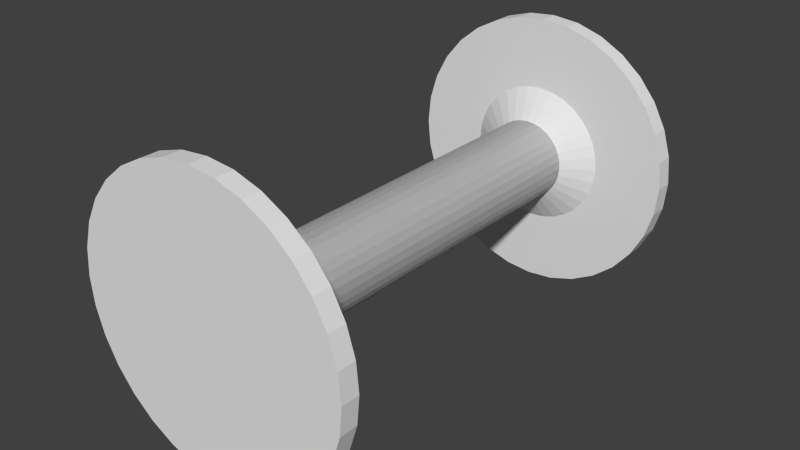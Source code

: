 # Source: pitch-trim-wheel.blend  (saved by Blender 2.76.0; exported with 4.5.12 LTS)
import bpy
from mathutils import Matrix  # noqa: F401  (used for matrix-valued properties, if any)

bpy.ops.wm.read_factory_settings(use_empty=True)
scene = bpy.context.scene
scene.name = 'Scene'

# ---- collections
col_collection_2 = bpy.data.collections.new('Collection 2'); scene.collection.children.link(col_collection_2)

# ---- world
world_world = bpy.data.worlds.new('World'); scene.world = world_world
world_world.color = (0.05088, 0.05088, 0.05088)
world_world.use_sun_shadow = False
world_world.sun_shadow_jitter_overblur = 0.0
world_world.cycles.sampling_method = 'MANUAL'
world_world.cycles.sample_map_resolution = 256

# ---- meshes
me_cylinder_001 = bpy.data.meshes.new('Cylinder.001')
me_cylinder_001.from_pydata([(-3.359e-08, 0.325, -1.0), (-3.359e-08, 0.325, 1.0), (0.0634, 0.3188, -1.0), (0.0634, 0.3188, 1.0), (0.1244, 0.3003, -1.0), (0.1244, 0.3003, 1.0), (0.1806, 0.2702, -1.0), (0.1806, 0.2702, 1.0), (0.2298, 0.2298, -1.0), (0.2298, 0.2298, 1.0), (0.2702, 0.1806, -1.0), (0.2702, 0.1806, 1.0), (0.3003, 0.1244, -1.0), (0.3003, 0.1244, 1.0), (0.3188, 0.0634, -1.0), (0.3188, 0.0634, 1.0), (0.325, 4.497e-08, -1.0), (0.325, -1.003e-07, 1.0), (0.3188, -0.0634, -1.0), (0.3188, -0.0634, 1.0), (0.3003, -0.1244, -1.0), (0.3003, -0.1244, 1.0), (0.2702, -0.1806, -1.0), (0.2702, -0.1806, 1.0), (0.2298, -0.2298, -1.0), (0.2298, -0.2298, 1.0), (0.1806, -0.2702, -1.0), (0.1806, -0.2702, 1.0), (0.1244, -0.3003, -1.0), (0.1244, -0.3003, 1.0), (0.0634, -0.3188, -1.0), (0.0634, -0.3188, 1.0), (-1.395e-07, -0.325, -1.0), (-1.395e-07, -0.325, 1.0), (-0.0634, -0.3188, -1.0), (-0.0634, -0.3188, 1.0), (-0.1244, -0.3003, -1.0), (-0.1244, -0.3003, 1.0), (-0.1806, -0.2702, -1.0), (-0.1806, -0.2702, 1.0), (-0.2298, -0.2298, -1.0), (-0.2298, -0.2298, 1.0), (-0.2702, -0.1806, -1.0), (-0.2702, -0.1806, 1.0), (-0.3003, -0.1244, -1.0), (-0.3003, -0.1244, 1.0), (-0.3188, -0.0634, -1.0), (-0.3188, -0.0634, 1.0), (-0.325, 3.343e-07, -1.0), (-0.325, 1.89e-07, 1.0), (-0.3188, 0.0634, -1.0), (-0.3188, 0.0634, 1.0), (-0.3003, 0.1244, -1.0), (-0.3003, 0.1244, 1.0), (-0.2702, 0.1806, -1.0), (-0.2702, 0.1806, 1.0), (-0.2298, 0.2298, -1.0), (-0.2298, 0.2298, 1.0), (-0.1806, 0.2702, -1.0), (-0.1806, 0.2702, 1.0), (-0.1244, 0.3003, -1.0), (-0.1244, 0.3003, 1.0), (-0.0634, 0.3188, -1.0), (-0.0634, 0.3188, 1.0), (-5.694e-08, 0.5687, 1.094), (0.111, 0.5578, 1.094), (0.2177, 0.5255, 1.094), (0.316, 0.4729, 1.094), (0.4022, 0.4022, 1.094), (0.4729, 0.316, 1.094), (0.5255, 0.2177, 1.094), (0.5578, 0.111, 1.094), (0.5687, -1.637e-07, 1.094), (0.5578, -0.111, 1.094), (0.5255, -0.2177, 1.094), (0.4729, -0.316, 1.094), (0.4022, -0.4022, 1.094), (0.316, -0.4729, 1.094), (0.2177, -0.5255, 1.094), (0.111, -0.5578, 1.094), (-2.423e-07, -0.5688, 1.094), (-0.111, -0.5578, 1.094), (-0.2177, -0.5255, 1.094), (-0.316, -0.4729, 1.094), (-0.4022, -0.4022, 1.094), (-0.4729, -0.316, 1.094), (-0.5255, -0.2177, 1.094), (-0.5578, -0.111, 1.094), (-0.5688, 3.426e-07, 1.094), (-0.5578, 0.111, 1.094), (-0.5255, 0.2177, 1.094), (-0.4729, 0.316, 1.094), (-0.4022, 0.4022, 1.094), (-0.316, 0.4729, 1.094), (-0.2177, 0.5255, 1.094), (-0.111, 0.5578, 1.094), (-1.131e-07, 1.137, 1.094), (0.2219, 1.116, 1.094), (0.4353, 1.051, 1.094), (0.632, 0.9458, 1.094), (0.8043, 0.8043, 1.094), (0.9458, 0.632, 1.094), (1.051, 0.4353, 1.094), (1.116, 0.2219, 1.094), (1.137, -3.284e-07, 1.094), (1.116, -0.2219, 1.094), (1.051, -0.4353, 1.094), (0.9458, -0.632, 1.094), (0.8043, -0.8043, 1.094), (0.632, -0.9458, 1.094), (0.4353, -1.051, 1.094), (0.2219, -1.116, 1.094), (-4.837e-07, -1.138, 1.094), (-0.2219, -1.116, 1.094), (-0.4353, -1.051, 1.094), (-0.632, -0.9458, 1.094), (-0.8043, -0.8043, 1.094), (-0.9458, -0.632, 1.094), (-1.051, -0.4353, 1.094), (-1.116, -0.2219, 1.094), (-1.138, 6.841e-07, 1.094), (-1.116, 0.2219, 1.094), (-1.051, 0.4353, 1.094), (-0.9458, 0.632, 1.094), (-0.8043, 0.8043, 1.094), (-0.632, 0.9458, 1.094), (-0.4353, 1.051, 1.094), (-0.2219, 1.116, 1.094), (-1.068e-07, 1.137, 1.187), (0.2219, 1.116, 1.187), (0.4353, 1.051, 1.187), (0.632, 0.9458, 1.187), (0.8043, 0.8043, 1.187), (0.9458, 0.632, 1.187), (1.051, 0.4353, 1.187), (1.116, 0.2219, 1.187), (1.137, -3.284e-07, 1.187), (1.116, -0.2219, 1.187), (1.051, -0.4353, 1.187), (0.9458, -0.632, 1.187), (0.8043, -0.8043, 1.187), (0.632, -0.9458, 1.187), (0.4353, -1.051, 1.187), (0.2219, -1.116, 1.187), (-4.774e-07, -1.138, 1.187), (-0.2219, -1.116, 1.187), (-0.4353, -1.051, 1.187), (-0.632, -0.9458, 1.187), (-0.8043, -0.8043, 1.187), (-0.9458, -0.632, 1.187), (-1.051, -0.4353, 1.187), (-1.116, -0.2219, 1.187), (-1.138, 6.841e-07, 1.187), (-1.116, 0.2219, 1.187), (-1.051, 0.4353, 1.187), (-0.9458, 0.632, 1.187), (-0.8043, 0.8043, 1.187), (-0.632, 0.9458, 1.187), (-0.4353, 1.051, 1.187), (-0.2219, 1.116, 1.187), (-3.359e-08, 0.325, 1.0), (-3.359e-08, 0.325, -1.0), (0.0634, 0.3188, 1.0), (0.0634, 0.3188, -1.0), (0.1244, 0.3003, 1.0), (0.1244, 0.3003, -1.0), (0.1806, 0.2702, 1.0), (0.1806, 0.2702, -1.0), (0.2298, 0.2298, 1.0), (0.2298, 0.2298, -1.0), (0.2702, 0.1806, 1.0), (0.2702, 0.1806, -1.0), (0.3003, 0.1244, 1.0), (0.3003, 0.1244, -1.0), (0.3188, 0.0634, 1.0), (0.3188, 0.0634, -1.0), (0.325, 4.497e-08, 1.0), (0.325, -1.003e-07, -1.0), (0.3188, -0.0634, 1.0), (0.3188, -0.0634, -1.0), (0.3003, -0.1244, 1.0), (0.3003, -0.1244, -1.0), (0.2702, -0.1806, 1.0), (0.2702, -0.1806, -1.0), (0.2298, -0.2298, 1.0), (0.2298, -0.2298, -1.0), (0.1806, -0.2702, 1.0), (0.1806, -0.2702, -1.0), (0.1244, -0.3003, 1.0), (0.1244, -0.3003, -1.0), (0.0634, -0.3188, 1.0), (0.0634, -0.3188, -1.0), (-1.395e-07, -0.325, 1.0), (-1.395e-07, -0.325, -1.0), (-0.0634, -0.3188, 1.0), (-0.0634, -0.3188, -1.0), (-0.1244, -0.3003, 1.0), (-0.1244, -0.3003, -1.0), (-0.1806, -0.2702, 1.0), (-0.1806, -0.2702, -1.0), (-0.2298, -0.2298, 1.0), (-0.2298, -0.2298, -1.0), (-0.2702, -0.1806, 1.0), (-0.2702, -0.1806, -1.0), (-0.3003, -0.1244, 1.0), (-0.3003, -0.1244, -1.0), (-0.3188, -0.0634, 1.0), (-0.3188, -0.0634, -1.0), (-0.325, 3.343e-07, 1.0), (-0.325, 1.89e-07, -1.0), (-0.3188, 0.0634, 1.0), (-0.3188, 0.0634, -1.0), (-0.3003, 0.1244, 1.0), (-0.3003, 0.1244, -1.0), (-0.2702, 0.1806, 1.0), (-0.2702, 0.1806, -1.0), (-0.2298, 0.2298, 1.0), (-0.2298, 0.2298, -1.0), (-0.1806, 0.2702, 1.0), (-0.1806, 0.2702, -1.0), (-0.1244, 0.3003, 1.0), (-0.1244, 0.3003, -1.0), (-0.0634, 0.3188, 1.0), (-0.0634, 0.3188, -1.0), (-5.694e-08, 0.5687, -1.094), (0.111, 0.5578, -1.094), (0.2177, 0.5255, -1.094), (0.316, 0.4729, -1.094), (0.4022, 0.4022, -1.094), (0.4729, 0.316, -1.094), (0.5255, 0.2177, -1.094), (0.5578, 0.111, -1.094), (0.5687, -1.637e-07, -1.094), (0.5578, -0.111, -1.094), (0.5255, -0.2177, -1.094), (0.4729, -0.316, -1.094), (0.4022, -0.4022, -1.094), (0.316, -0.4729, -1.094), (0.2177, -0.5255, -1.094), (0.111, -0.5578, -1.094), (-2.423e-07, -0.5688, -1.094), (-0.111, -0.5578, -1.094), (-0.2177, -0.5255, -1.094), (-0.316, -0.4729, -1.094), (-0.4022, -0.4022, -1.094), (-0.4729, -0.316, -1.094), (-0.5255, -0.2177, -1.094), (-0.5578, -0.111, -1.094), (-0.5688, 3.426e-07, -1.094), (-0.5578, 0.111, -1.094), (-0.5255, 0.2177, -1.094), (-0.4729, 0.316, -1.094), (-0.4022, 0.4022, -1.094), (-0.316, 0.4729, -1.094), (-0.2177, 0.5255, -1.094), (-0.111, 0.5578, -1.094), (-1.131e-07, 1.137, -1.094), (0.2219, 1.116, -1.094), (0.4353, 1.051, -1.094), (0.632, 0.9458, -1.094), (0.8043, 0.8043, -1.094), (0.9458, 0.632, -1.094), (1.051, 0.4353, -1.094), (1.116, 0.2219, -1.094), (1.137, -3.284e-07, -1.094), (1.116, -0.2219, -1.094), (1.051, -0.4353, -1.094), (0.9458, -0.632, -1.094), (0.8043, -0.8043, -1.094), (0.632, -0.9458, -1.094), (0.4353, -1.051, -1.094), (0.2219, -1.116, -1.094), (-4.837e-07, -1.138, -1.094), (-0.2219, -1.116, -1.094), (-0.4353, -1.051, -1.094), (-0.632, -0.9458, -1.094), (-0.8043, -0.8043, -1.094), (-0.9458, -0.632, -1.094), (-1.051, -0.4353, -1.094), (-1.116, -0.2219, -1.094), (-1.138, 6.841e-07, -1.094), (-1.116, 0.2219, -1.094), (-1.051, 0.4353, -1.094), (-0.9458, 0.632, -1.094), (-0.8043, 0.8043, -1.094), (-0.632, 0.9458, -1.094), (-0.4353, 1.051, -1.094), (-0.2219, 1.116, -1.094), (-1.068e-07, 1.137, -1.187), (0.2219, 1.116, -1.187), (0.4353, 1.051, -1.187), (0.632, 0.9458, -1.187), (0.8043, 0.8043, -1.187), (0.9458, 0.632, -1.187), (1.051, 0.4353, -1.187), (1.116, 0.2219, -1.187), (1.137, -3.284e-07, -1.187), (1.116, -0.2219, -1.187), (1.051, -0.4353, -1.187), (0.9458, -0.632, -1.187), (0.8043, -0.8043, -1.187), (0.632, -0.9458, -1.187), (0.4353, -1.051, -1.187), (0.2219, -1.116, -1.187), (-4.774e-07, -1.138, -1.187), (-0.2219, -1.116, -1.187), (-0.4353, -1.051, -1.187), (-0.632, -0.9458, -1.187), (-0.8043, -0.8043, -1.187), (-0.9458, -0.632, -1.187), (-1.051, -0.4353, -1.187), (-1.116, -0.2219, -1.187), (-1.138, 6.841e-07, -1.187), (-1.116, 0.2219, -1.187), (-1.051, 0.4353, -1.187), (-0.9458, 0.632, -1.187), (-0.8043, 0.8043, -1.187), (-0.632, 0.9458, -1.187), (-0.4353, 1.051, -1.187), (-0.2219, 1.116, -1.187)], [], [(0, 1, 3, 2), (2, 3, 5, 4), (4, 5, 7, 6), (6, 7, 9, 8), (8, 9, 11, 10), (10, 11, 13, 12), (12, 13, 15, 14), (14, 15, 17, 16), (16, 17, 19, 18), (18, 19, 21, 20), (20, 21, 23, 22), (22, 23, 25, 24), (24, 25, 27, 26), (26, 27, 29, 28), (28, 29, 31, 30), (30, 31, 33, 32), (32, 33, 35, 34), (34, 35, 37, 36), (36, 37, 39, 38), (38, 39, 41, 40), (40, 41, 43, 42), (42, 43, 45, 44), (44, 45, 47, 46), (46, 47, 49, 48), (48, 49, 51, 50), (50, 51, 53, 52), (52, 53, 55, 54), (54, 55, 57, 56), (56, 57, 59, 58), (58, 59, 61, 60), (13, 11, 69, 70), (62, 63, 1, 0), (60, 61, 63, 62), (0, 2, 4, 6, 8, 10, 12, 14, 16, 18, 20, 22, 24, 26, 28, 30, 32, 34, 36, 38, 40, 42, 44, 46, 48, 50, 52, 54, 56, 58, 60, 62), (66, 65, 97, 98), (31, 29, 78, 79), (49, 47, 87, 88), (5, 3, 65, 66), (23, 21, 74, 75), (41, 39, 83, 84), (59, 57, 92, 93), (15, 13, 70, 71), (33, 31, 79, 80), (51, 49, 88, 89), (7, 5, 66, 67), (25, 23, 75, 76), (43, 41, 84, 85), (61, 59, 93, 94), (17, 15, 71, 72), (35, 33, 80, 81), (53, 51, 89, 90), (9, 7, 67, 68), (27, 25, 76, 77), (45, 43, 85, 86), (63, 61, 94, 95), (19, 17, 72, 73), (37, 35, 81, 82), (55, 53, 90, 91), (11, 9, 68, 69), (29, 27, 77, 78), (47, 45, 86, 87), (3, 1, 64, 65), (1, 63, 95, 64), (21, 19, 73, 74), (39, 37, 82, 83), (57, 55, 91, 92), (110, 109, 141, 142), (93, 92, 124, 125), (80, 79, 111, 112), (67, 66, 98, 99), (94, 93, 125, 126), (81, 80, 112, 113), (68, 67, 99, 100), (95, 94, 126, 127), (82, 81, 113, 114), (69, 68, 100, 101), (64, 95, 127, 96), (83, 82, 114, 115), (70, 69, 101, 102), (84, 83, 115, 116), (71, 70, 102, 103), (85, 84, 116, 117), (72, 71, 103, 104), (86, 85, 117, 118), (73, 72, 104, 105), (87, 86, 118, 119), (74, 73, 105, 106), (88, 87, 119, 120), (75, 74, 106, 107), (89, 88, 120, 121), (76, 75, 107, 108), (90, 89, 121, 122), (77, 76, 108, 109), (91, 90, 122, 123), (78, 77, 109, 110), (65, 64, 96, 97), (92, 91, 123, 124), (79, 78, 110, 111), (129, 128, 159, 158, 157, 156, 155, 154, 153, 152, 151, 150, 149, 148, 147, 146, 145, 144, 143, 142, 141, 140, 139, 138, 137, 136, 135, 134, 133, 132, 131, 130), (97, 96, 128, 129), (124, 123, 155, 156), (111, 110, 142, 143), (98, 97, 129, 130), (125, 124, 156, 157), (112, 111, 143, 144), (99, 98, 130, 131), (126, 125, 157, 158), (113, 112, 144, 145), (100, 99, 131, 132), (127, 126, 158, 159), (114, 113, 145, 146), (101, 100, 132, 133), (96, 127, 159, 128), (115, 114, 146, 147), (102, 101, 133, 134), (116, 115, 147, 148), (103, 102, 134, 135), (117, 116, 148, 149), (104, 103, 135, 136), (118, 117, 149, 150), (105, 104, 136, 137), (119, 118, 150, 151), (106, 105, 137, 138), (120, 119, 151, 152), (107, 106, 138, 139), (121, 120, 152, 153), (108, 107, 139, 140), (122, 121, 153, 154), (109, 108, 140, 141), (123, 122, 154, 155), (160, 162, 163, 161), (162, 164, 165, 163), (164, 166, 167, 165), (166, 168, 169, 167), (168, 170, 171, 169), (170, 172, 173, 171), (172, 174, 175, 173), (174, 176, 177, 175), (176, 178, 179, 177), (178, 180, 181, 179), (180, 182, 183, 181), (182, 184, 185, 183), (184, 186, 187, 185), (186, 188, 189, 187), (188, 190, 191, 189), (190, 192, 193, 191), (192, 194, 195, 193), (194, 196, 197, 195), (196, 198, 199, 197), (198, 200, 201, 199), (200, 202, 203, 201), (202, 204, 205, 203), (204, 206, 207, 205), (206, 208, 209, 207), (208, 210, 211, 209), (210, 212, 213, 211), (212, 214, 215, 213), (214, 216, 217, 215), (216, 218, 219, 217), (218, 220, 221, 219), (173, 230, 229, 171), (222, 160, 161, 223), (220, 222, 223, 221), (160, 222, 220, 218, 216, 214, 212, 210, 208, 206, 204, 202, 200, 198, 196, 194, 192, 190, 188, 186, 184, 182, 180, 178, 176, 174, 172, 170, 168, 166, 164, 162), (226, 258, 257, 225), (191, 239, 238, 189), (209, 248, 247, 207), (165, 226, 225, 163), (183, 235, 234, 181), (201, 244, 243, 199), (219, 253, 252, 217), (175, 231, 230, 173), (193, 240, 239, 191), (211, 249, 248, 209), (167, 227, 226, 165), (185, 236, 235, 183), (203, 245, 244, 201), (221, 254, 253, 219), (177, 232, 231, 175), (195, 241, 240, 193), (213, 250, 249, 211), (169, 228, 227, 167), (187, 237, 236, 185), (205, 246, 245, 203), (223, 255, 254, 221), (179, 233, 232, 177), (197, 242, 241, 195), (215, 251, 250, 213), (171, 229, 228, 169), (189, 238, 237, 187), (207, 247, 246, 205), (163, 225, 224, 161), (161, 224, 255, 223), (181, 234, 233, 179), (199, 243, 242, 197), (217, 252, 251, 215), (270, 302, 301, 269), (253, 285, 284, 252), (240, 272, 271, 239), (227, 259, 258, 226), (254, 286, 285, 253), (241, 273, 272, 240), (228, 260, 259, 227), (255, 287, 286, 254), (242, 274, 273, 241), (229, 261, 260, 228), (224, 256, 287, 255), (243, 275, 274, 242), (230, 262, 261, 229), (244, 276, 275, 243), (231, 263, 262, 230), (245, 277, 276, 244), (232, 264, 263, 231), (246, 278, 277, 245), (233, 265, 264, 232), (247, 279, 278, 246), (234, 266, 265, 233), (248, 280, 279, 247), (235, 267, 266, 234), (249, 281, 280, 248), (236, 268, 267, 235), (250, 282, 281, 249), (237, 269, 268, 236), (251, 283, 282, 250), (238, 270, 269, 237), (225, 257, 256, 224), (252, 284, 283, 251), (239, 271, 270, 238), (289, 290, 291, 292, 293, 294, 295, 296, 297, 298, 299, 300, 301, 302, 303, 304, 305, 306, 307, 308, 309, 310, 311, 312, 313, 314, 315, 316, 317, 318, 319, 288), (257, 289, 288, 256), (284, 316, 315, 283), (271, 303, 302, 270), (258, 290, 289, 257), (285, 317, 316, 284), (272, 304, 303, 271), (259, 291, 290, 258), (286, 318, 317, 285), (273, 305, 304, 272), (260, 292, 291, 259), (287, 319, 318, 286), (274, 306, 305, 273), (261, 293, 292, 260), (256, 288, 319, 287), (275, 307, 306, 274), (262, 294, 293, 261), (276, 308, 307, 275), (263, 295, 294, 262), (277, 309, 308, 276), (264, 296, 295, 263), (278, 310, 309, 277), (265, 297, 296, 264), (279, 311, 310, 278), (266, 298, 297, 265), (280, 312, 311, 279), (267, 299, 298, 266), (281, 313, 312, 280), (268, 300, 299, 267), (282, 314, 313, 281), (269, 301, 300, 268), (283, 315, 314, 282)])
me_cylinder_001.use_remesh_preserve_volume = False
me_cylinder_001.use_remesh_preserve_attributes = False
me_cylinder_001.use_mirror_vertex_groups = False
me_cylinder_001.update()

# ---- objects
ob_pitchtrimwheels = bpy.data.objects.new('PitchTrimWheels', me_cylinder_001)

# ---- transforms, parenting, visibility, modifiers, constraints
ob_pitchtrimwheels.location = (-10.07, -0.03056, -2.231)
ob_pitchtrimwheels.rotation_euler = (1.571, -0.0, 0.0)
ob_pitchtrimwheels.scale = (0.075, 0.075, 0.1194)
ob_pitchtrimwheels.lineart.crease_threshold = 0.0

# ---- collection membership
col_collection_2.objects.link(ob_pitchtrimwheels)

# ---- scene / render settings (as saved in the file)
scene.frame_start = 1; scene.frame_end = 250; scene.frame_set(1)
scene.render.engine = 'BLENDER_EEVEE_NEXT'
scene.render.resolution_percentage = 50
scene.render.dither_intensity = 0.0
scene.cycles.use_denoising = False
scene.cycles.samples = 10
scene.cycles.sampling_pattern = 'TABULATED_SOBOL'
scene.cycles.light_sampling_threshold = 0.0
scene.cycles.use_adaptive_sampling = False
scene.cycles.use_light_tree = False
scene.cycles.blur_glossy = 0.0
scene.cycles.pixel_filter_type = 'GAUSSIAN'
scene.cycles.sample_clamp_indirect = 0.0
scene.view_settings.view_transform = 'Standard'
bpy.context.view_layer.update()

# ---- added for rendering (the .blend has no active camera and no usable light): camera, sun
cam_auto = bpy.data.cameras.new('AutoCamera')
cam_auto.lens = 50.0
cam_auto.sensor_width = 36.0
cam_auto.clip_end = 1000.0
ob_auto_camera = bpy.data.objects.new('AutoCamera', cam_auto)
scene.collection.objects.link(ob_auto_camera)
ob_auto_camera.location = (-9.72706, -0.443808, -1.95532)
ob_auto_camera.rotation_euler = (1.09748, -7.21219e-08, 0.694738)
scene.camera = ob_auto_camera
light_auto_sun = bpy.data.lights.new('AutoSun', 'SUN')
light_auto_sun.energy = 3.0
light_auto_sun.angle = 0.0523599
ob_auto_sun = bpy.data.objects.new('AutoSun', light_auto_sun)
scene.collection.objects.link(ob_auto_sun)
ob_auto_sun.rotation_euler = (0.872665, 0.174533, 0.523599)
bpy.context.view_layer.update()
